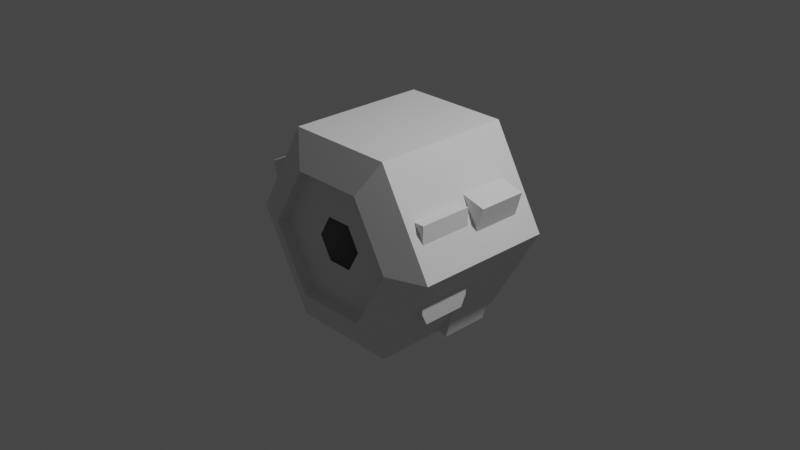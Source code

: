 # Source: CRY-1300Freezer.blend  (saved by Blender 3.1.7; exported with 4.5.12 LTS)
import bpy
from mathutils import Matrix  # noqa: F401  (used for matrix-valued properties, if any)

bpy.ops.wm.read_factory_settings(use_empty=True)
scene = bpy.context.scene
scene.name = 'Scene'

# ---- collections
col_collection = bpy.data.collections.new('Collection'); scene.collection.children.link(col_collection)

# ---- world
world_world = bpy.data.worlds.new('World'); scene.world = world_world
world_world.use_nodes = True; world_world.node_tree.nodes.clear()
_N = world_world.node_tree.nodes; _L = world_world.node_tree.links
n0 = _N.new('ShaderNodeOutputWorld'); n0.name = 'World Output'; n0.location = (300, 300)
n1 = _N.new('ShaderNodeBackground'); n1.name = 'Background'; n1.location = (10, 300)
n1.inputs[0].default_value = (0.05088, 0.05088, 0.05088, 1.0)
_L.new(n1.outputs[0], n0.inputs[0])
n0.is_active_output = True
world_world.color = (0.05088, 0.05088, 0.05088)
world_world.use_sun_shadow = False
world_world.sun_shadow_jitter_overblur = 0.0

# ---- cameras
cam_camera = bpy.data.cameras.new('Camera')
cam_camera.clip_end = 100.0
cam_camera.ortho_scale = 7.314

# ---- lights
light_light = bpy.data.lights.new('Light', 'POINT')
light_light.transmission_factor = 0.0
light_light.energy = 1000.0
light_light.shadow_soft_size = 0.1
light_light.shadow_maximum_resolution = 0.006
light_light.use_absolute_resolution = True

# ---- meshes
me_cylinder = bpy.data.meshes.new('Cylinder')
me_cylinder.from_pydata([(0.5985, 0.7723, 1.037), (0.5985, -0.7723, 1.037), (1.197, 0.7723, -6.837e-08), (1.197, -0.7723, -1.397e-07), (0.5985, 0.7723, -1.056), (0.5985, -0.7723, -1.056), (-0.5985, 0.7723, -1.056), (-0.5985, -0.7723, -1.056), (-1.197, 0.7723, 7.433e-08), (-1.197, -0.7723, -3.269e-08), (-0.5985, 0.7723, 1.037), (-0.5985, -0.7723, 1.037), (0.2368, 0.005524, -0.9741), (0.7882, 0.005524, 0.5902), (0.2368, 0.5503, -0.9741), (0.7882, 0.5503, 0.5902), (0.685, 0.005524, -1.096), (1.131, 0.005524, 0.4972), (0.685, 0.5503, -1.096), (1.131, 0.5503, 0.4972), (0.2392, 0.005524, -0.5769), (0.5877, 0.005524, 0.3805), (0.5877, 0.5503, 0.3805), (0.2392, 0.5503, -0.5769), (-0.2368, -0.6955, -0.9741), (-0.7882, -0.6955, 0.5902), (-0.2368, 0.5503, -0.9741), (-0.7882, 0.5503, 0.5902), (-0.685, -0.6955, -1.096), (-1.131, -0.6955, 0.4972), (-0.685, 0.5503, -1.096), (-1.131, 0.5503, 0.4972), (-0.2392, -0.6955, -0.5769), (-0.5877, -0.6955, 0.3805), (-0.5877, 0.5503, 0.3805), (-0.2392, 0.5503, -0.5769), (0.8041, -0.6609, 0.1909), (0.8041, -0.6609, 0.5071), (0.8041, -0.07455, 0.1909), (0.8041, -0.07455, 0.5071), (1.016, -0.6609, 0.1909), (1.016, -0.6609, 0.5071), (1.016, -0.07455, 0.1909), (1.016, -0.07455, 0.5071), (0.7646, -0.1388, 0.2256), (0.7646, -0.5966, 0.2256), (0.7646, -0.5966, 0.4724), (0.7646, -0.1388, 0.4724), (0.8041, -0.2366, 0.1909), (0.8041, -0.4988, 0.1909), (0.8921, -0.6609, 0.1909), (0.8921, -0.07455, 0.1909), (1.016, -0.6609, -0.4193), (1.016, -0.07455, -0.4193), (0.8921, -0.6609, -0.4193), (0.8041, -0.2366, -0.4193), (0.8041, -0.4988, -0.4193), (0.8921, -0.07455, -0.4193), (1.016, -0.6018, -0.5437), (1.016, -0.1336, -0.5437), (0.9151, -0.6018, -0.5437), (0.8397, -0.263, -0.5437), (0.8397, -0.4724, -0.5437), (0.9151, -0.1336, -0.5437), (0.393, 0.9363, 0.6806), (0.7859, 0.9363, -6.022e-08), (0.7859, -0.9363, -1.036e-07), (0.393, -0.9363, 0.6806), (0.393, 0.9363, -0.6806), (0.393, -0.9363, -0.6806), (-0.393, 0.9363, -0.6806), (-0.393, -0.9363, -0.6806), (-0.7859, 0.9363, 3.347e-08), (-0.7859, -0.9363, -3.335e-08), (-0.393, 0.9363, 0.6806), (-0.393, -0.9363, 0.6806), (0.393, 0.7984, 0.6806), (0.7859, 0.7984, -6.022e-08), (0.7859, -0.7984, -1.036e-07), (0.393, -0.7984, 0.6806), (0.393, 0.7984, -0.6806), (0.393, -0.7984, -0.6806), (-0.393, 0.7984, -0.6806), (-0.393, -0.7984, -0.6806), (-0.7859, 0.7984, 3.347e-08), (-0.7859, -0.7984, -3.335e-08), (-0.393, 0.7984, 0.6806), (-0.393, -0.7984, 0.6806), (0.1381, 0.7984, 0.2392), (0.2762, 0.7984, -2.514e-08), (0.2762, -0.7984, -6.854e-08), (0.1381, -0.7984, 0.2392), (0.1381, 0.7984, -0.2392), (0.1381, -0.7984, -0.2392), (-0.1381, 0.7984, -0.2392), (-0.1381, -0.7984, -0.2392), (-0.2762, 0.7984, -1.915e-08), (-0.2762, -0.7984, -1.035e-07), (-0.1381, 0.7984, 0.2392), (-0.1381, -0.7984, 0.2392), (-0.3049, -0.821, -0.9192), (-0.3049, -0.821, -0.8879), (-0.3049, 0.7201, -0.9192), (-0.3049, 0.7201, -0.8879), (0.3049, -0.821, -0.9192), (0.3049, -0.821, -0.8879), (0.3049, 0.7201, -0.9192), (0.3049, 0.7201, -0.8879)], [], [(0, 2, 3, 1), (2, 4, 5, 3), (4, 6, 7, 5), (6, 8, 9, 7), (5, 69, 66, 3), (8, 10, 11, 9), (10, 0, 1, 11), (7, 71, 69, 5), (90, 91, 79, 78), (88, 89, 77, 76), (10, 74, 64, 0), (8, 72, 74, 10), (6, 70, 72, 8), (1, 67, 75, 11), (0, 64, 65, 2), (4, 68, 70, 6), (11, 75, 73, 9), (2, 65, 68, 4), (9, 73, 71, 7), (3, 66, 67, 1), (21, 13, 15, 22), (14, 23, 22, 15, 19, 18), (18, 19, 17, 16), (16, 17, 13, 21, 20, 12), (14, 18, 16, 12), (19, 15, 13, 17), (12, 20, 23, 14), (20, 21, 22, 23), (33, 34, 27, 25), (26, 30, 31, 27, 34, 35), (30, 28, 29, 31), (28, 24, 32, 33, 25, 29), (26, 24, 28, 30), (31, 29, 25, 27), (24, 26, 35, 32), (32, 35, 34, 33), (37, 39, 47, 46), (38, 39, 43, 42, 51), (42, 43, 41, 40), (40, 41, 37, 36, 50), (49, 50, 36), (43, 39, 37, 41), (45, 46, 47, 44), (38, 48, 49, 36, 45, 44), (39, 38, 44, 47), (36, 37, 46, 45), (38, 51, 48), (50, 49, 56, 54), (55, 57, 63, 61), (51, 42, 53, 57), (40, 50, 54, 52), (49, 48, 55, 56), (48, 51, 57, 55), (42, 40, 52, 53), (63, 59, 58, 60, 62, 61), (56, 55, 61, 62), (53, 52, 58, 59), (54, 56, 62, 60), (57, 53, 59, 63), (52, 54, 60, 58), (68, 65, 77, 80), (73, 75, 87, 85), (67, 66, 78, 79), (74, 72, 84, 86), (65, 64, 76, 77), (71, 73, 85, 83), (89, 92, 80, 77), (93, 90, 78, 81), (92, 94, 82, 80), (95, 93, 81, 83), (94, 96, 84, 82), (97, 95, 83, 85), (96, 98, 86, 84), (99, 97, 85, 87), (98, 88, 76, 86), (91, 99, 87, 79), (64, 74, 86, 76), (66, 69, 81, 78), (75, 67, 79, 87), (70, 68, 80, 82), (69, 71, 83, 81), (72, 70, 82, 84), (100, 101, 103, 102), (102, 103, 107, 106), (106, 107, 105, 104), (104, 105, 101, 100), (102, 106, 104, 100), (107, 103, 101, 105)])
_uv = me_cylinder.uv_layers.new(name='UVMap')
_uv.uv.foreach_set('vector', [1.0, 0.5, 0.8333, 0.5, 0.8333, 1.0, 1.0, 1.0, 0.8333, 0.5, 0.6667, 0.5, 0.6667, 1.0, 0.8333, 1.0, 0.6667, 0.5, 0.5, 0.5, 0.5, 1.0, 0.6667, 1.0, 0.5, 0.5, 0.3333, 0.5, 0.3333, 1.0, 0.5, 1.0, 0.6667, 1.0, 0.6667, 1.0, 0.8333, 1.0, 0.8333, 1.0, 0.3333, 0.5, 0.1667, 0.5, 0.1667, 1.0, 0.3333, 1.0, 0.1667, 0.5, -8.941e-08, 0.5, -8.941e-08, 1.0, 0.1667, 1.0, 0.5, 1.0, 0.5, 1.0, 0.6667, 1.0, 0.6667, 1.0, 0.3231, 0.2922, 0.25, 0.3344, 0.25, 0.49, 0.4578, 0.37, 0.75, 0.3344, 0.8231, 0.2922, 0.9578, 0.37, 0.75, 0.49, 0.1667, 0.5, 0.1667, 0.5, -8.941e-08, 0.5, -8.941e-08, 0.5, 0.3333, 0.5, 0.3333, 0.5, 0.1667, 0.5, 0.1667, 0.5, 0.5, 0.5, 0.5, 0.5, 0.3333, 0.5, 0.3333, 0.5, -8.941e-08, 1.0, -8.941e-08, 1.0, 0.1667, 1.0, 0.1667, 1.0, 1.0, 0.5, 1.0, 0.5, 0.8333, 0.5, 0.8333, 0.5, 0.6667, 0.5, 0.6667, 0.5, 0.5, 0.5, 0.5, 0.5, 0.1667, 1.0, 0.1667, 1.0, 0.3333, 1.0, 0.3333, 1.0, 0.8333, 0.5, 0.8333, 0.5, 0.6667, 0.5, 0.6667, 0.5, 0.3333, 1.0, 0.3333, 1.0, 0.5, 1.0, 0.5, 1.0, 0.8333, 1.0, 0.8333, 1.0, 1.0, 1.0, 1.0, 1.0, 0.5281, 0.0, 0.5772, 0.0, 0.597, 0.4507, 0.5281, 0.4219, 0.3903, 0.4355, 0.4356, 0.4219, 0.5281, 0.4219, 0.597, 0.4507, 0.6004, 0.4975, 0.3864, 0.4968, 0.3864, 0.4968, 0.6004, 0.4975, 0.6004, 0.7525, 0.3864, 0.7532, 0.3864, 0.7532, 0.6004, 0.7525, 0.597, 0.7993, 0.5281, 0.8281, 0.4356, 0.8281, 0.3903, 0.8145, 0.3131, 0.5, 0.3864, 0.4968, 0.3864, 0.7532, 0.3131, 0.75, 0.6004, 0.4975, 0.6639, 0.5, 0.6639, 0.75, 0.6004, 0.7525, 0.3903, 0.0, 0.4356, 0.0, 0.4356, 0.4219, 0.3903, 0.4355, 0.4356, 0.0, 0.5281, 0.0, 0.5281, 0.4219, 0.4356, 0.4219, 0.5281, 0.0, 0.5281, 0.4219, 0.597, 0.4507, 0.5772, 0.0, 0.3903, 0.4355, 0.3864, 0.4968, 0.6004, 0.4975, 0.597, 0.4507, 0.5281, 0.4219, 0.4356, 0.4219, 0.3864, 0.4968, 0.3864, 0.7532, 0.6004, 0.7525, 0.6004, 0.4975, 0.3864, 0.7532, 0.3903, 0.8145, 0.4356, 0.8281, 0.5281, 0.8281, 0.597, 0.7993, 0.6004, 0.7525, 0.3131, 0.5, 0.3131, 0.75, 0.3864, 0.7532, 0.3864, 0.4968, 0.6004, 0.4975, 0.6004, 0.7525, 0.6639, 0.75, 0.6639, 0.5, 0.3903, 0.0, 0.3903, 0.4355, 0.4356, 0.4219, 0.4356, 0.0, 0.4356, 0.0, 0.4356, 0.4219, 0.5281, 0.4219, 0.5281, 0.0, 0.875, 0.75, 0.875, 0.5, 0.875, 0.5, 0.875, 0.75, 0.375, 0.25, 0.625, 0.25, 0.625, 0.5, 0.375, 0.5, 0.375, 0.375, 0.375, 0.5, 0.625, 0.5, 0.625, 0.75, 0.375, 0.75, 0.375, 0.75, 0.625, 0.75, 0.625, 1.0, 0.375, 1.0, 0.375, 0.875, 0.125, 0.6667, 0.25, 0.75, 0.125, 0.75, 0.625, 0.5, 0.875, 0.5, 0.875, 0.75, 0.625, 0.75, 0.375, 0.0, 0.625, 0.0, 0.625, 0.25, 0.375, 0.25, 0.125, 0.5, 0.125, 0.5833, 0.125, 0.6667, 0.125, 0.75, 0.125, 0.75, 0.125, 0.5, 0.625, 0.25, 0.375, 0.25, 0.375, 0.25, 0.625, 0.25, 0.375, 1.0, 0.625, 1.0, 0.625, 1.0, 0.375, 1.0, 0.125, 0.5, 0.25, 0.5, 0.125, 0.5833, 0.25, 0.75, 0.125, 0.6667, 0.125, 0.6667, 0.25, 0.75, 0.125, 0.5833, 0.25, 0.5, 0.25, 0.5, 0.125, 0.5833, 0.375, 0.375, 0.375, 0.5, 0.375, 0.5, 0.375, 0.375, 0.375, 0.75, 0.375, 0.875, 0.375, 0.875, 0.375, 0.75, 0.125, 0.6667, 0.125, 0.5833, 0.125, 0.5833, 0.125, 0.6667, 0.125, 0.5833, 0.25, 0.5, 0.25, 0.5, 0.125, 0.5833, 0.375, 0.5, 0.375, 0.75, 0.375, 0.75, 0.375, 0.5, 0.25, 0.5, 0.375, 0.5, 0.375, 0.75, 0.25, 0.75, 0.125, 0.6667, 0.125, 0.5833, 0.125, 0.6667, 0.125, 0.5833, 0.125, 0.5833, 0.125, 0.6667, 0.375, 0.5, 0.375, 0.75, 0.375, 0.75, 0.375, 0.5, 0.25, 0.75, 0.125, 0.6667, 0.125, 0.6667, 0.25, 0.75, 0.375, 0.375, 0.375, 0.5, 0.375, 0.5, 0.375, 0.375, 0.375, 0.75, 0.375, 0.875, 0.375, 0.875, 0.375, 0.75, 0.6667, 0.5, 0.8333, 0.5, 0.8333, 0.5, 0.6667, 0.5, 0.3333, 1.0, 0.1667, 1.0, 0.1667, 1.0, 0.3333, 1.0, 1.0, 1.0, 0.8333, 1.0, 0.8333, 1.0, 1.0, 1.0, 0.1667, 0.5, 0.3333, 0.5, 0.3333, 0.5, 0.1667, 0.5, 0.8333, 0.5, 1.0, 0.5, 1.0, 0.5, 0.8333, 0.5, 0.5, 1.0, 0.3333, 1.0, 0.3333, 1.0, 0.5, 1.0, 0.8231, 0.2922, 0.8231, 0.2078, 0.9578, 0.13, 0.9578, 0.37, 0.3231, 0.2078, 0.3231, 0.2922, 0.4578, 0.37, 0.4578, 0.13, 0.8231, 0.2078, 0.75, 0.1656, 0.75, 0.01, 0.9578, 0.13, 0.25, 0.1656, 0.3231, 0.2078, 0.4578, 0.13, 0.25, 0.01, 0.75, 0.1656, 0.6769, 0.2078, 0.5422, 0.13, 0.75, 0.01, 0.1769, 0.2078, 0.25, 0.1656, 0.25, 0.01, 0.04215, 0.13, 0.6769, 0.2078, 0.6769, 0.2922, 0.5422, 0.37, 0.5422, 0.13, 0.1769, 0.2922, 0.1769, 0.2078, 0.04215, 0.13, 0.04215, 0.37, 0.6769, 0.2922, 0.75, 0.3344, 0.75, 0.49, 0.5422, 0.37, 0.25, 0.3344, 0.1769, 0.2922, 0.04215, 0.37, 0.25, 0.49, -8.941e-08, 0.5, 0.1667, 0.5, 0.1667, 0.5, -8.941e-08, 0.5, 0.8333, 1.0, 0.6667, 1.0, 0.6667, 1.0, 0.8333, 1.0, 0.1667, 1.0, -8.941e-08, 1.0, -8.941e-08, 1.0, 0.1667, 1.0, 0.5, 0.5, 0.6667, 0.5, 0.6667, 0.5, 0.5, 0.5, 0.6667, 1.0, 0.5, 1.0, 0.5, 1.0, 0.6667, 1.0, 0.3333, 0.5, 0.5, 0.5, 0.5, 0.5, 0.3333, 0.5, 0.375, 0.0, 0.625, 0.0, 0.625, 0.25, 0.375, 0.25, 0.375, 0.25, 0.625, 0.25, 0.625, 0.5, 0.375, 0.5, 0.375, 0.5, 0.625, 0.5, 0.625, 0.75, 0.375, 0.75, 0.375, 0.75, 0.625, 0.75, 0.625, 1.0, 0.375, 1.0, 0.125, 0.5, 0.375, 0.5, 0.375, 0.75, 0.125, 0.75, 0.625, 0.5, 0.875, 0.5, 0.875, 0.75, 0.625, 0.75])
me_cylinder.use_remesh_fix_poles = True
me_cylinder.use_remesh_preserve_attributes = False
me_cylinder.update()

# ---- objects
ob_light = bpy.data.objects.new('Light', light_light)
ob_camera = bpy.data.objects.new('Camera', cam_camera)
ob_freeiva = bpy.data.objects.new('FreeIva', None)
ob_shellcollider = bpy.data.objects.new('shellCollider', me_cylinder)

# ---- transforms, parenting, visibility, modifiers, constraints
ob_light.location = (4.076, 1.005, 5.904)
ob_light.rotation_euler = (0.6503, 0.05522, 1.866)
ob_light.lock_rotations_4d = False
ob_light.empty_display_type = 'ARROWS'
ob_light.color = (0.0, 0.0, 0.0, 0.0)
ob_light.lineart.crease_threshold = 0.0
ob_camera.location = (7.359, -6.926, 4.958)
ob_camera.rotation_euler = (1.109, 0.0, 0.8149)
ob_camera.lock_rotations_4d = False
ob_camera.empty_display_type = 'ARROWS'
ob_camera.color = (0.0, 0.0, 0.0, 0.0)
ob_camera.display_type = 'WIRE'
ob_camera.lineart.crease_threshold = 0.0
ob_freeiva.location = (0.0, 0.0, 0.0)
ob_shellcollider.parent = ob_freeiva
ob_shellcollider.location = (0.0, 0.0, 0.0)

# ---- collection membership
col_collection.objects.link(ob_light)
col_collection.objects.link(ob_camera)
col_collection.objects.link(ob_freeiva)
col_collection.objects.link(ob_shellcollider)

# ---- scene / render settings (as saved in the file)
scene.camera = ob_camera
scene.frame_start = 1; scene.frame_end = 250; scene.frame_set(1)
scene.render.engine = 'BLENDER_EEVEE_NEXT'
scene.cycles.sampling_pattern = 'TABULATED_SOBOL'
scene.cycles.use_light_tree = False
scene.view_settings.view_transform = 'Filmic'
bpy.context.view_layer.update()
